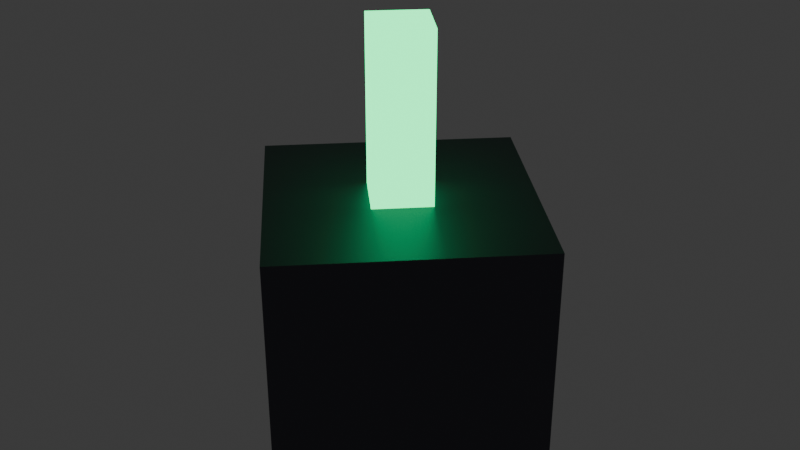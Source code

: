 # Source: tower_laser_lod2.blend  (saved by Blender 4.3.34; exported with 4.5.12 LTS)
import bpy
from mathutils import Matrix  # noqa: F401  (used for matrix-valued properties, if any)

bpy.ops.wm.read_factory_settings(use_empty=True)
scene = bpy.context.scene
scene.name = 'Scene'

# ---- collections
col_collection = bpy.data.collections.new('Collection'); scene.collection.children.link(col_collection)

# ---- materials (node trees are filled in below, after node groups)
mat_darkmetal = bpy.data.materials.new('DarkMetal')
mat_neongreen = bpy.data.materials.new('NeonGreen')

# ---- material node trees
mat_darkmetal.use_nodes = True; mat_darkmetal.node_tree.nodes.clear()
_N = mat_darkmetal.node_tree.nodes; _L = mat_darkmetal.node_tree.links
n0 = _N.new('ShaderNodeBsdfPrincipled'); n0.name = 'Principled BSDF'; n0.location = (10, 300)
n0.inputs[0].default_value = (0.1, 0.1, 0.12, 1.0)
n0.inputs[1].default_value = 0.8
n1 = _N.new('ShaderNodeOutputMaterial'); n1.name = 'Material Output'; n1.location = (300, 300)
_L.new(n0.outputs[0], n1.inputs[0])
n1.is_active_output = True
mat_neongreen.use_nodes = True; mat_neongreen.node_tree.nodes.clear()
_N = mat_neongreen.node_tree.nodes; _L = mat_neongreen.node_tree.links
n0 = _N.new('ShaderNodeBsdfPrincipled'); n0.name = 'Principled BSDF'; n0.location = (10, 300)
n0.inputs[0].default_value = (0.0, 1.0, 0.3, 1.0)
n0.inputs[27].default_value = (0.0, 1.0, 0.3, 1.0)
n0.inputs[28].default_value = 3.0
n1 = _N.new('ShaderNodeOutputMaterial'); n1.name = 'Material Output'; n1.location = (300, 300)
_L.new(n0.outputs[0], n1.inputs[0])
n1.is_active_output = True

# ---- world
world_world = bpy.data.worlds.new('World'); scene.world = world_world
world_world.use_nodes = True; world_world.node_tree.nodes.clear()
_N = world_world.node_tree.nodes; _L = world_world.node_tree.links
n0 = _N.new('ShaderNodeOutputWorld'); n0.name = 'World Output'; n0.location = (300, 300)
n1 = _N.new('ShaderNodeBackground'); n1.name = 'Background'; n1.location = (10, 300)
n1.inputs[0].default_value = (0.05088, 0.05088, 0.05088, 1.0)
_L.new(n1.outputs[0], n0.inputs[0])
n0.is_active_output = True
world_world.color = (0.05088, 0.05088, 0.05088)
world_world.sun_shadow_jitter_overblur = 0.0

# ---- meshes
me_cylinder = bpy.data.meshes.new('Cylinder')
me_cylinder.from_pydata([(0.0, 0.35, 0.0), (0.0, 0.35, 0.45), (0.35, 0.0, 0.0), (0.35, 0.0, 0.45), (0.0, -0.35, 0.0), (0.0, -0.35, 0.45), (-0.35, 0.0, 0.0), (-0.35, 0.0, 0.45), (0.0, 0.08, 0.425), (0.0, 0.08, 0.775), (0.08, 0.0, 0.425), (0.08, 0.0, 0.775), (0.0, -0.08, 0.425), (0.0, -0.08, 0.775), (-0.08, 0.0, 0.425), (-0.08, 0.0, 0.775)], [], [(0, 1, 3, 2), (2, 3, 5, 4), (3, 1, 7, 5), (4, 5, 7, 6), (6, 7, 1, 0), (0, 2, 4, 6), (8, 9, 11, 10), (10, 11, 13, 12), (11, 9, 15, 13), (12, 13, 15, 14), (14, 15, 9, 8), (8, 10, 12, 14)])
me_cylinder.polygons.foreach_set('material_index', [0, 0, 0, 0, 0, 0, 1, 1, 1, 1, 1, 1])
_uv = me_cylinder.uv_layers.new(name='UVMap')
_uv.uv.foreach_set('vector', [1.0, 0.5, 1.0, 1.0, 0.75, 1.0, 0.75, 0.5, 0.75, 0.5, 0.75, 1.0, 0.5, 1.0, 0.5, 0.5, 0.49, 0.25, 0.25, 0.49, 0.01, 0.25, 0.25, 0.01, 0.5, 0.5, 0.5, 1.0, 0.25, 1.0, 0.25, 0.5, 0.25, 0.5, 0.25, 1.0, 0.0, 1.0, 0.0, 0.5, 0.75, 0.49, 0.99, 0.25, 0.75, 0.01, 0.51, 0.25, 1.0, 0.5, 1.0, 1.0, 0.75, 1.0, 0.75, 0.5, 0.75, 0.5, 0.75, 1.0, 0.5, 1.0, 0.5, 0.5, 0.49, 0.25, 0.25, 0.49, 0.01, 0.25, 0.25, 0.01, 0.5, 0.5, 0.5, 1.0, 0.25, 1.0, 0.25, 0.5, 0.25, 0.5, 0.25, 1.0, 0.0, 1.0, 0.0, 0.5, 0.75, 0.49, 0.99, 0.25, 0.75, 0.01, 0.51, 0.25])
me_cylinder.materials.append(mat_darkmetal)
me_cylinder.materials.append(mat_neongreen)
me_cylinder.update()

# ---- objects
ob_tower_laser_lod2 = bpy.data.objects.new('tower_laser_lod2', me_cylinder)

# ---- transforms, parenting, visibility, modifiers, constraints
ob_tower_laser_lod2.location = (0.0, 0.0, 0.0)

# ---- collection membership
col_collection.objects.link(ob_tower_laser_lod2)

# ---- scene / render settings (as saved in the file)
scene.frame_start = 1; scene.frame_end = 250; scene.frame_set(1)
scene.render.engine = 'BLENDER_EEVEE_NEXT'
bpy.context.view_layer.update()

# ---- added for rendering (the .blend has no active camera): camera
cam_auto = bpy.data.cameras.new('AutoCamera')
cam_auto.lens = 50.0
cam_auto.sensor_width = 36.0
cam_auto.clip_end = 1000.0
ob_auto_camera = bpy.data.objects.new('AutoCamera', cam_auto)
scene.collection.objects.link(ob_auto_camera)
ob_auto_camera.location = (1.16322, -1.39586, 1.31808)
ob_auto_camera.rotation_euler = (1.09748, -7.21219e-08, 0.694738)
scene.camera = ob_auto_camera
bpy.context.view_layer.update()

